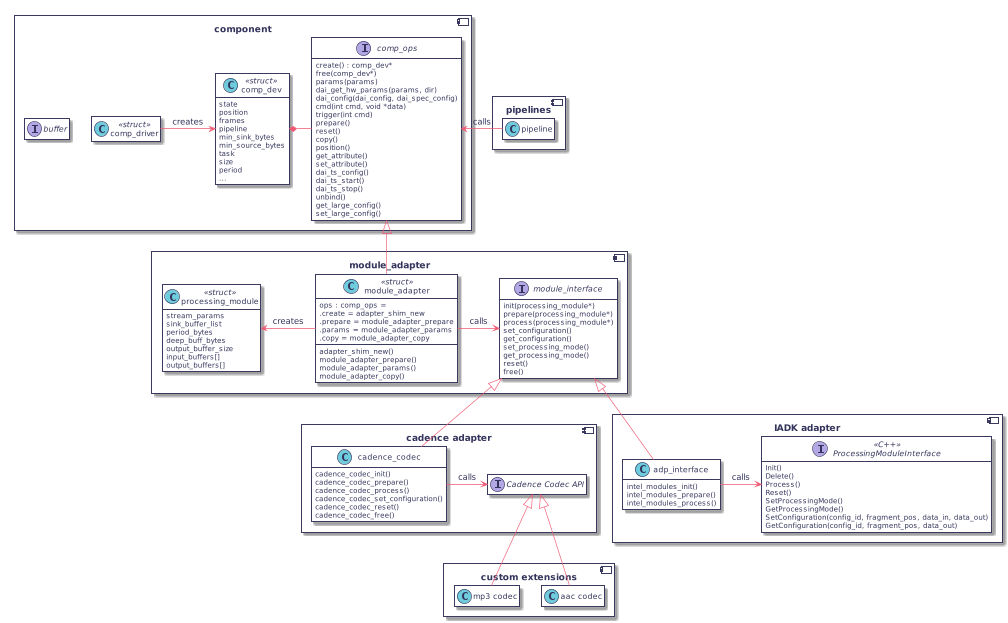

The diagram above was rendered by PlantUML. Its source (embedded in the PNG):
@startuml
hidefootbox
skinparam componentStyle uml2

skinparam defaultFontColor	#33335b

skinparam rectangle {
	color		#d6d6de
	backgroundColor	#ffffff
}

skinparam component {
	backgroundColor	#ffffff
	borderColor	#33335b
	arrowColor	#f05772
}

skinparam interface {
	backgroundColor	#ffffff
	borderColor	#f05772
}

skinparam class {
	backgroundColor	#ffffff
	borderColor	#33335b
	arrowColor	#f05772
}
skinparam stereotypeCBackgroundColor	#6fccdd

skinparam sequence {
	arrowColor		#4a4a86
	lifeLineBorderColor	#f05772
	groupBorderColor	#a1a1ca
	boxBorderColor		#a1a1ca
	dividerBorderColor	#d6d6de
	dividerBorderThickness	1
}
skinparam participant {
	borderColor		#33335b
	backgroundColor		#ffffff
}
skinparam actor {
	borderColor		#33335b
	backgroundColor		#ffffff
}

skinparam state {
	borderColor		#33335b
	backgroundColor		#ffffff
}

skinparam node {
	backgroundColor		#ffffff
}

skinparam note {
	backgroundColor 	#f6ed80
	borderColor		#d6d6de
}

skinparam activity {
	borderColor		#33335b
	backgroundColor		#ffffff
}

skinparam activityDiamond {
	borderColor		#33335b
	backgroundColor		#ffffff
}

skinparam arrowColor	#f05772
skinparam maxMessageSize 400
skinparam BoxPadding 4
scale 1024 width

component "pipelines" {
	class pipeline
	hide pipeline methods
	hide pipeline attributes
}
component "component" {

	class comp_driver <<struct>> {
	}
	hide comp_driver methods
	hide comp_driver attributes

	class comp_dev <<struct>> {
		state
		position
		frames
		pipeline
		min_sink_bytes
		min_source_bytes
		task
		size
		period
		...
	}
	hide comp_dev methods

	interface buffer
	hide buffer methods
	hide buffer attributes

	interface comp_ops {
		create() : comp_dev*
		free(comp_dev*)
		params(params)
		dai_get_hw_params(params, dir)
		dai_config(dai_config, dai_spec_config)
		cmd(int cmd, void *data)
		trigger(int cmd)
		prepare()
		reset()
		copy()
		position()
		get_attribute()
		set_attribute()
		dai_ts_config()
		dai_ts_start()
		dai_ts_stop()
		unbind()
		get_large_config()
		set_large_config()
	}
	hide comp_ops attributes


	comp_driver -> comp_dev : creates
	comp_dev *-right- comp_ops
}
pipeline -> comp_ops : calls

component "module_adapter" {

	class module_adapter <<struct>> {
		ops : comp_ops =
			.create = adapter_shim_new
			.prepare = module_adapter_prepare
			.params = module_adapter_params
			.copy = module_adapter_copy

		adapter_shim_new()
		module_adapter_prepare()
		module_adapter_params()
		module_adapter_copy()
	}

	interface module_interface {
		init(processing_module*)
		prepare(processing_module*)
		process(processing_module*)
		set_configuration()
		get_configuration()
		set_processing_mode()
		get_processing_mode()
		reset()
		free()
	}
	hide module_interface attributes

	class processing_module <<struct>> {
		stream_params
		sink_buffer_list
		period_bytes
		deep_buff_bytes
		output_buffer_size
		input_buffers[]
		output_buffers[]
	}
	hide processing_module methods

	module_adapter -left-> processing_module : creates
	module_adapter -> module_interface : calls

}
module_adapter -up-|> comp_ops

component "cadence adapter" {
	class cadence_codec {
		cadence_codec_init()
		cadence_codec_prepare()
		cadence_codec_process()
		cadence_codec_set_configuration()
		cadence_codec_reset()
		cadence_codec_free()
	}
	hide cadence_codec attributes

	interface "Cadence Codec API" as cadence_codec_api
	hide cadence_codec_api methods
	hide cadence_codec_api attributes

	cadence_codec -> cadence_codec_api : calls
}
cadence_codec -up-|> module_interface

component "custom extensions" {
	class "mp3 codec" as mp3_codec
	hide mp3_codec methods
	hide mp3_codec attributes

	class "aac codec" as aac_codec
	hide aac_codec methods
	hide aac_codec attributes
}
mp3_codec -up-|> cadence_codec_api
aac_codec -up-|> cadence_codec_api

component "IADK adapter" {
	class adp_interface {
		intel_modules_init()
		intel_modules_prepare()
		intel_modules_process()
	}
	hide adp_interface attributes

	interface ProcessingModuleInterface <<C++>> {
		Init()
		Delete()
		Process()
		Reset()
		SetProcessingMode()
		GetProcessingMode()
		SetConfiguration(config_id, fragment_pos, data_in, data_out)
		GetConfiguration(config_id, fragment_pos, data_out)
	}
	hide ProcessingModuleInterface attributes

	adp_interface -> ProcessingModuleInterface : calls
}
adp_interface -up-|> module_interface

@enduml